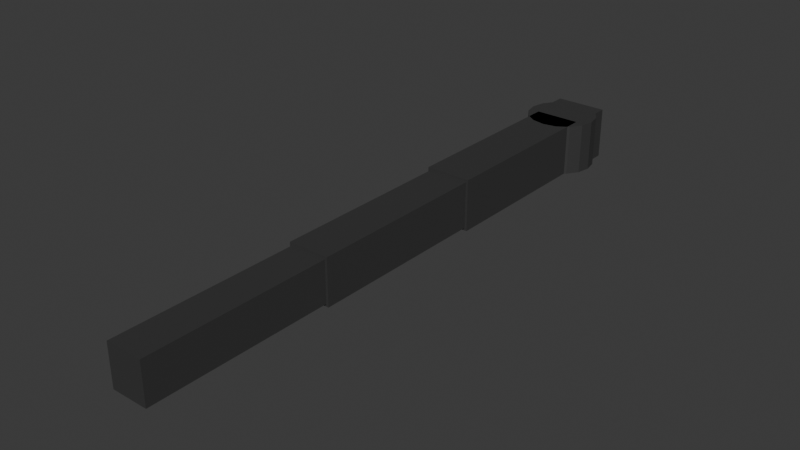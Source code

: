 # Source: Jetbridge.blend  (saved by Blender 4.0.36; exported with 4.5.12 LTS)
import bpy
from mathutils import Matrix  # noqa: F401  (used for matrix-valued properties, if any)

bpy.ops.wm.read_factory_settings(use_empty=True)
scene = bpy.context.scene
scene.name = 'Scene'

# ---- collections
col_collection = bpy.data.collections.new('Collection'); scene.collection.children.link(col_collection)

# ---- materials (node trees are filled in below, after node groups)
mat_material_002 = bpy.data.materials.new('Material.002')
mat_material_002.use_transparent_shadow = False

# ---- material node trees
mat_material_002.use_nodes = True; mat_material_002.node_tree.nodes.clear()
_N = mat_material_002.node_tree.nodes; _L = mat_material_002.node_tree.links
n0 = _N.new('ShaderNodeBsdfPrincipled'); n0.name = 'Principled BSDF'; n0.location = (10, 300)
n0.inputs[0].default_value = (0.04224, 0.04224, 0.04224, 1.0)
n0.inputs[3].default_value = 1.45
n1 = _N.new('ShaderNodeOutputMaterial'); n1.name = 'Material Output'; n1.location = (300, 300)
_L.new(n0.outputs[0], n1.inputs[0])
n1.is_active_output = True

# ---- world
world_world = bpy.data.worlds.new('World'); scene.world = world_world
world_world.use_nodes = True; world_world.node_tree.nodes.clear()
_N = world_world.node_tree.nodes; _L = world_world.node_tree.links
n0 = _N.new('ShaderNodeOutputWorld'); n0.name = 'World Output'; n0.location = (300, 300)
n1 = _N.new('ShaderNodeBackground'); n1.name = 'Background'; n1.location = (10, 300)
n1.inputs[0].default_value = (0.05088, 0.05088, 0.05088, 1.0)
_L.new(n1.outputs[0], n0.inputs[0])
n0.is_active_output = True
world_world.color = (0.05088, 0.05088, 0.05088)
world_world.use_sun_shadow = False
world_world.sun_shadow_jitter_overblur = 0.0

# ---- meshes
me_cube_001 = bpy.data.meshes.new('Cube.001')
me_cube_001.from_pydata([(-1.06, -16.0, -1.2), (-1.06, -16.0, 1.2), (-1.325, 16.0, -1.5), (-1.325, 16.0, 1.5), (1.06, -16.0, -1.2), (1.06, -16.0, 1.2), (1.325, 16.0, -1.5), (1.325, 16.0, 1.5), (-5.833e-09, 18.58, -1.5), (-5.833e-09, 18.58, 1.5), (0.7821, 18.43, -1.5), (0.7821, 18.43, 1.5), (1.445, 17.99, -1.5), (1.445, 17.99, 1.5), (1.888, 17.32, -1.5), (1.888, 17.32, 1.5), (2.044, 16.54, -1.5), (2.044, 16.54, 1.5), (1.888, 15.76, -1.5), (1.888, 15.76, 1.5), (1.445, 15.1, -1.5), (1.445, 15.1, 1.5), (0.7821, 14.65, -1.5), (0.7821, 14.65, 1.5), (-5.833e-09, 14.5, -1.5), (-5.833e-09, 14.5, 1.5), (-0.7821, 14.65, -1.5), (-0.7821, 14.65, 1.5), (-1.445, 15.1, -1.5), (-1.445, 15.1, 1.5), (-1.888, 15.76, -1.5), (-1.888, 15.76, 1.5), (-2.044, 16.54, -1.5), (-2.044, 16.54, 1.5), (-1.888, 17.32, -1.5), (-1.888, 17.32, 1.5), (-1.445, 17.99, -1.5), (-1.445, 17.99, 1.5), (-0.7821, 18.43, -1.5), (-0.7821, 18.43, 1.5), (-1.325, 5.333, -1.5), (-1.06, -5.333, -1.2), (-1.06, -5.333, 1.2), (-1.325, 5.333, 1.5), (1.06, -5.333, -1.2), (1.325, 5.333, -1.5), (1.325, 5.333, 1.5), (1.06, -5.333, 1.2), (-1.193, 5.333, -1.35), (-1.193, -5.333, -1.35), (-1.193, -5.333, 1.35), (-1.193, 5.333, 1.35), (1.193, -5.333, -1.35), (1.193, 5.333, -1.35), (1.193, 5.333, 1.35), (1.193, -5.333, 1.35), (-1.507, 17.58, -1.507), (-1.507, 17.58, 1.507), (-1.507, 18.71, -1.507), (-1.507, 18.71, 1.507), (1.507, 17.58, -1.507), (1.507, 17.58, 1.507), (1.507, 18.71, -1.507), (1.507, 18.71, 1.507)], [], [(40, 43, 3, 2), (2, 3, 7, 6), (44, 47, 5, 4), (4, 5, 1, 0), (41, 44, 4, 0), (47, 42, 1, 5), (8, 9, 11, 10), (10, 11, 13, 12), (12, 13, 15, 14), (14, 15, 17, 16), (16, 17, 19, 18), (18, 19, 21, 20), (20, 21, 23, 22), (22, 23, 25, 24), (24, 25, 27, 26), (26, 27, 29, 28), (28, 29, 31, 30), (30, 31, 33, 32), (32, 33, 35, 34), (34, 35, 37, 36), (11, 9, 39, 37, 35, 33, 31, 29, 27, 25, 23, 21, 19, 17, 15, 13), (36, 37, 39, 38), (38, 39, 9, 8), (8, 10, 12, 14, 16, 18, 20, 22, 24, 26, 28, 30, 32, 34, 36, 38), (7, 3, 43, 46), (42, 47, 55, 50), (2, 6, 45, 40), (44, 41, 49, 52), (6, 7, 46, 45), (47, 44, 52, 55), (0, 1, 42, 41), (43, 40, 48, 51), (54, 51, 50, 55), (48, 53, 52, 49), (53, 54, 55, 52), (49, 50, 51, 48), (41, 42, 50, 49), (45, 46, 54, 53), (40, 45, 53, 48), (46, 43, 51, 54), (56, 57, 59, 58), (58, 59, 63, 62), (62, 63, 61, 60), (60, 61, 57, 56), (58, 62, 60, 56), (63, 59, 57, 61)])
_uv = me_cube_001.uv_layers.new(name='UVMap')
_uv.uv.foreach_set('vector', [0.375, 0.1667, 0.625, 0.1667, 0.625, 0.25, 0.375, 0.25, 0.375, 0.25, 0.625, 0.25, 0.625, 0.5, 0.375, 0.5, 0.375, 0.6667, 0.625, 0.6667, 0.625, 0.75, 0.375, 0.75, 0.375, 0.75, 0.625, 0.75, 0.625, 1.0, 0.375, 1.0, 0.125, 0.6667, 0.375, 0.6667, 0.375, 0.75, 0.125, 0.75, 0.625, 0.6667, 0.875, 0.6667, 0.875, 0.75, 0.625, 0.75, 1.0, 0.5, 1.0, 1.0, 0.9375, 1.0, 0.9375, 0.5, 0.9375, 0.5, 0.9375, 1.0, 0.875, 1.0, 0.875, 0.5, 0.875, 0.5, 0.875, 1.0, 0.8125, 1.0, 0.8125, 0.5, 0.8125, 0.5, 0.8125, 1.0, 0.75, 1.0, 0.75, 0.5, 0.75, 0.5, 0.75, 1.0, 0.6875, 1.0, 0.6875, 0.5, 0.6875, 0.5, 0.6875, 1.0, 0.625, 1.0, 0.625, 0.5, 0.625, 0.5, 0.625, 1.0, 0.5625, 1.0, 0.5625, 0.5, 0.5625, 0.5, 0.5625, 1.0, 0.5, 1.0, 0.5, 0.5, 0.5, 0.5, 0.5, 1.0, 0.4375, 1.0, 0.4375, 0.5, 0.4375, 0.5, 0.4375, 1.0, 0.375, 1.0, 0.375, 0.5, 0.375, 0.5, 0.375, 1.0, 0.3125, 1.0, 0.3125, 0.5, 0.3125, 0.5, 0.3125, 1.0, 0.25, 1.0, 0.25, 0.5, 0.25, 0.5, 0.25, 1.0, 0.1875, 1.0, 0.1875, 0.5, 0.1875, 0.5, 0.1875, 1.0, 0.125, 1.0, 0.125, 0.5, 0.3418, 0.4717, 0.25, 0.49, 0.1582, 0.4717, 0.08029, 0.4197, 0.02827, 0.3418, 0.01, 0.25, 0.02827, 0.1582, 0.08029, 0.08029, 0.1582, 0.02827, 0.25, 0.01, 0.3418, 0.02827, 0.4197, 0.08029, 0.4717, 0.1582, 0.49, 0.25, 0.4717, 0.3418, 0.4197, 0.4197, 0.125, 0.5, 0.125, 1.0, 0.0625, 1.0, 0.0625, 0.5, 0.0625, 0.5, 0.0625, 1.0, 0.0, 1.0, 0.0, 0.5, 0.75, 0.49, 0.8418, 0.4717, 0.9197, 0.4197, 0.9717, 0.3418, 0.99, 0.25, 0.9717, 0.1582, 0.9197, 0.08029, 0.8418, 0.02827, 0.75, 0.01, 0.6582, 0.02827, 0.5803, 0.08029, 0.5283, 0.1582, 0.51, 0.25, 0.5283, 0.3418, 0.5803, 0.4197, 0.6582, 0.4717, 0.625, 0.5, 0.875, 0.5, 0.875, 0.5833, 0.625, 0.5833, 0.875, 0.6667, 0.625, 0.6667, 0.625, 0.6667, 0.875, 0.6667, 0.125, 0.5, 0.375, 0.5, 0.375, 0.5833, 0.125, 0.5833, 0.375, 0.6667, 0.125, 0.6667, 0.125, 0.6667, 0.375, 0.6667, 0.375, 0.5, 0.625, 0.5, 0.625, 0.5833, 0.375, 0.5833, 0.625, 0.6667, 0.375, 0.6667, 0.375, 0.6667, 0.625, 0.6667, 0.375, 0.0, 0.625, 0.0, 0.625, 0.08333, 0.375, 0.08333, 0.625, 0.1667, 0.375, 0.1667, 0.375, 0.1667, 0.625, 0.1667, 0.625, 0.5833, 0.875, 0.5833, 0.875, 0.6667, 0.625, 0.6667, 0.125, 0.5833, 0.375, 0.5833, 0.375, 0.6667, 0.125, 0.6667, 0.375, 0.5833, 0.625, 0.5833, 0.625, 0.6667, 0.375, 0.6667, 0.375, 0.08333, 0.625, 0.08333, 0.625, 0.1667, 0.375, 0.1667, 0.375, 0.08333, 0.625, 0.08333, 0.625, 0.08333, 0.375, 0.08333, 0.375, 0.5833, 0.625, 0.5833, 0.625, 0.5833, 0.375, 0.5833, 0.125, 0.5833, 0.375, 0.5833, 0.375, 0.5833, 0.125, 0.5833, 0.625, 0.5833, 0.875, 0.5833, 0.875, 0.5833, 0.625, 0.5833, 0.375, 0.0, 0.625, 0.0, 0.625, 0.25, 0.375, 0.25, 0.375, 0.25, 0.625, 0.25, 0.625, 0.5, 0.375, 0.5, 0.375, 0.5, 0.625, 0.5, 0.625, 0.75, 0.375, 0.75, 0.375, 0.75, 0.625, 0.75, 0.625, 1.0, 0.375, 1.0, 0.125, 0.5, 0.375, 0.5, 0.375, 0.75, 0.125, 0.75, 0.625, 0.5, 0.875, 0.5, 0.875, 0.75, 0.625, 0.75])
me_cube_001.materials.append(mat_material_002)
me_cube_001.update()

# ---- objects
ob_cube = bpy.data.objects.new('Cube', me_cube_001)

# ---- transforms, parenting, visibility, modifiers, constraints
ob_cube.location = (0.0, 0.0, 5.0)

# ---- collection membership
col_collection.objects.link(ob_cube)

# ---- scene / render settings (as saved in the file)
scene.frame_start = 1; scene.frame_end = 250; scene.frame_set(1)
scene.render.engine = 'BLENDER_EEVEE_NEXT'
scene.cycles.sampling_pattern = 'TABULATED_SOBOL'
bpy.context.view_layer.update()

# ---- added for rendering (the .blend has no active camera and no usable light): camera, sun
cam_auto = bpy.data.cameras.new('AutoCamera')
cam_auto.lens = 50.0
cam_auto.sensor_width = 36.0
cam_auto.clip_end = 1000.0
ob_auto_camera = bpy.data.objects.new('AutoCamera', cam_auto)
scene.collection.objects.link(ob_auto_camera)
ob_auto_camera.location = (32.4563, -37.5927, 30.9651)
ob_auto_camera.rotation_euler = (1.09748, -7.21219e-08, 0.694738)
scene.camera = ob_auto_camera
light_auto_sun = bpy.data.lights.new('AutoSun', 'SUN')
light_auto_sun.energy = 3.0
light_auto_sun.angle = 0.0523599
ob_auto_sun = bpy.data.objects.new('AutoSun', light_auto_sun)
scene.collection.objects.link(ob_auto_sun)
ob_auto_sun.rotation_euler = (0.872665, 0.174533, 0.523599)
bpy.context.view_layer.update()
